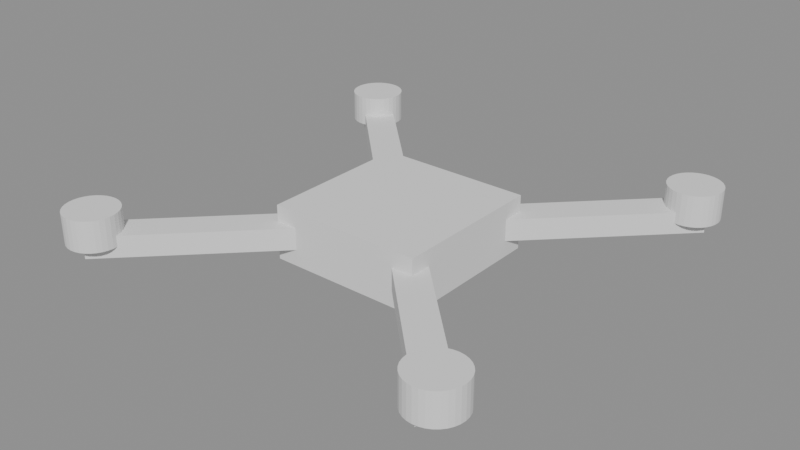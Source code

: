 # Source: 02_blockout.blend  (saved by Blender 5.2.45; exported with 4.5.12 LTS)
import bpy
from mathutils import Matrix  # noqa: F401  (used for matrix-valued properties, if any)

bpy.ops.wm.read_factory_settings(use_empty=True)
scene = bpy.context.scene
scene.name = 'Scene'

# ---- meshes
me_cube = bpy.data.meshes.new('Cube')
me_cube.from_pydata([(-0.5, -0.5, -0.175), (-0.5, -0.5, 0.175), (-0.5, 0.5, -0.175), (-0.5, 0.5, 0.175), (0.5, -0.5, -0.175), (0.5, -0.5, 0.175), (0.5, 0.5, -0.175), (0.5, 0.5, 0.175)], [], [(0, 1, 3, 2), (2, 3, 7, 6), (6, 7, 5, 4), (4, 5, 1, 0), (2, 6, 4, 0), (7, 3, 1, 5)])
_uv = me_cube.uv_layers.new(name='UVMap')
_uv.uv.foreach_set('vector', [0.375, 0.0, 0.625, 0.0, 0.625, 0.25, 0.375, 0.25, 0.375, 0.25, 0.625, 0.25, 0.625, 0.5, 0.375, 0.5, 0.375, 0.5, 0.625, 0.5, 0.625, 0.75, 0.375, 0.75, 0.375, 0.75, 0.625, 0.75, 0.625, 1.0, 0.375, 1.0, 0.125, 0.5, 0.375, 0.5, 0.375, 0.75, 0.125, 0.75, 0.625, 0.5, 0.875, 0.5, 0.875, 0.75, 0.625, 0.75])
me_cube.update()
me_cube_001 = bpy.data.meshes.new('Cube.001')
me_cube_001.from_pydata([(-0.75, -0.1, -0.07), (-0.75, -0.1, 0.07), (-0.75, 0.1, -0.07), (-0.75, 0.1, 0.07), (0.75, -0.1, -0.07), (0.75, -0.1, 0.07), (0.75, 0.1, -0.07), (0.75, 0.1, 0.07)], [], [(0, 1, 3, 2), (2, 3, 7, 6), (6, 7, 5, 4), (4, 5, 1, 0), (2, 6, 4, 0), (7, 3, 1, 5)])
_uv = me_cube_001.uv_layers.new(name='UVMap')
_uv.uv.foreach_set('vector', [0.375, 0.0, 0.625, 0.0, 0.625, 0.25, 0.375, 0.25, 0.375, 0.25, 0.625, 0.25, 0.625, 0.5, 0.375, 0.5, 0.375, 0.5, 0.625, 0.5, 0.625, 0.75, 0.375, 0.75, 0.375, 0.75, 0.625, 0.75, 0.625, 1.0, 0.375, 1.0, 0.125, 0.5, 0.375, 0.5, 0.375, 0.75, 0.125, 0.75, 0.625, 0.5, 0.875, 0.5, 0.875, 0.75, 0.625, 0.75])
me_cube_001.update()
me_cylinder = bpy.data.meshes.new('Cylinder')
me_cylinder.from_pydata([(0.0, 0.17, -0.1), (0.0, 0.17, 0.1), (0.03317, 0.1667, -0.1), (0.03317, 0.1667, 0.1), (0.06506, 0.1571, -0.1), (0.06506, 0.1571, 0.1), (0.09445, 0.1413, -0.1), (0.09445, 0.1413, 0.1), (0.1202, 0.1202, -0.1), (0.1202, 0.1202, 0.1), (0.1413, 0.09445, -0.1), (0.1413, 0.09445, 0.1), (0.1571, 0.06506, -0.1), (0.1571, 0.06506, 0.1), (0.1667, 0.03317, -0.1), (0.1667, 0.03317, 0.1), (0.17, 0.0, -0.1), (0.17, 0.0, 0.1), (0.1667, -0.03317, -0.1), (0.1667, -0.03317, 0.1), (0.1571, -0.06506, -0.1), (0.1571, -0.06506, 0.1), (0.1413, -0.09445, -0.1), (0.1413, -0.09445, 0.1), (0.1202, -0.1202, -0.1), (0.1202, -0.1202, 0.1), (0.09445, -0.1413, -0.1), (0.09445, -0.1413, 0.1), (0.06506, -0.1571, -0.1), (0.06506, -0.1571, 0.1), (0.03317, -0.1667, -0.1), (0.03317, -0.1667, 0.1), (0.0, -0.17, -0.1), (0.0, -0.17, 0.1), (-0.03317, -0.1667, -0.1), (-0.03317, -0.1667, 0.1), (-0.06506, -0.1571, -0.1), (-0.06506, -0.1571, 0.1), (-0.09445, -0.1413, -0.1), (-0.09445, -0.1413, 0.1), (-0.1202, -0.1202, -0.1), (-0.1202, -0.1202, 0.1), (-0.1413, -0.09445, -0.1), (-0.1413, -0.09445, 0.1), (-0.1571, -0.06506, -0.1), (-0.1571, -0.06506, 0.1), (-0.1667, -0.03317, -0.1), (-0.1667, -0.03317, 0.1), (-0.17, 0.0, -0.1), (-0.17, 0.0, 0.1), (-0.1667, 0.03317, -0.1), (-0.1667, 0.03317, 0.1), (-0.1571, 0.06506, -0.1), (-0.1571, 0.06506, 0.1), (-0.1413, 0.09445, -0.1), (-0.1413, 0.09445, 0.1), (-0.1202, 0.1202, -0.1), (-0.1202, 0.1202, 0.1), (-0.09445, 0.1413, -0.1), (-0.09445, 0.1413, 0.1), (-0.06506, 0.1571, -0.1), (-0.06506, 0.1571, 0.1), (-0.03317, 0.1667, -0.1), (-0.03317, 0.1667, 0.1)], [], [(0, 1, 3, 2), (2, 3, 5, 4), (4, 5, 7, 6), (6, 7, 9, 8), (8, 9, 11, 10), (10, 11, 13, 12), (12, 13, 15, 14), (14, 15, 17, 16), (16, 17, 19, 18), (18, 19, 21, 20), (20, 21, 23, 22), (22, 23, 25, 24), (24, 25, 27, 26), (26, 27, 29, 28), (28, 29, 31, 30), (30, 31, 33, 32), (32, 33, 35, 34), (34, 35, 37, 36), (36, 37, 39, 38), (38, 39, 41, 40), (40, 41, 43, 42), (42, 43, 45, 44), (44, 45, 47, 46), (46, 47, 49, 48), (48, 49, 51, 50), (50, 51, 53, 52), (52, 53, 55, 54), (54, 55, 57, 56), (56, 57, 59, 58), (58, 59, 61, 60), (3, 1, 63, 61, 59, 57, 55, 53, 51, 49, 47, 45, 43, 41, 39, 37, 35, 33, 31, 29, 27, 25, 23, 21, 19, 17, 15, 13, 11, 9, 7, 5), (60, 61, 63, 62), (62, 63, 1, 0), (0, 2, 4, 6, 8, 10, 12, 14, 16, 18, 20, 22, 24, 26, 28, 30, 32, 34, 36, 38, 40, 42, 44, 46, 48, 50, 52, 54, 56, 58, 60, 62)])
_uv = me_cylinder.uv_layers.new(name='UVMap')
_uv.uv.foreach_set('vector', [1.0, 0.5, 1.0, 1.0, 0.9688, 1.0, 0.9688, 0.5, 0.9688, 0.5, 0.9688, 1.0, 0.9375, 1.0, 0.9375, 0.5, 0.9375, 0.5, 0.9375, 1.0, 0.9062, 1.0, 0.9062, 0.5, 0.9062, 0.5, 0.9062, 1.0, 0.875, 1.0, 0.875, 0.5, 0.875, 0.5, 0.875, 1.0, 0.8438, 1.0, 0.8438, 0.5, 0.8438, 0.5, 0.8438, 1.0, 0.8125, 1.0, 0.8125, 0.5, 0.8125, 0.5, 0.8125, 1.0, 0.7812, 1.0, 0.7812, 0.5, 0.7812, 0.5, 0.7812, 1.0, 0.75, 1.0, 0.75, 0.5, 0.75, 0.5, 0.75, 1.0, 0.7188, 1.0, 0.7188, 0.5, 0.7188, 0.5, 0.7188, 1.0, 0.6875, 1.0, 0.6875, 0.5, 0.6875, 0.5, 0.6875, 1.0, 0.6562, 1.0, 0.6562, 0.5, 0.6562, 0.5, 0.6562, 1.0, 0.625, 1.0, 0.625, 0.5, 0.625, 0.5, 0.625, 1.0, 0.5938, 1.0, 0.5938, 0.5, 0.5938, 0.5, 0.5938, 1.0, 0.5625, 1.0, 0.5625, 0.5, 0.5625, 0.5, 0.5625, 1.0, 0.5312, 1.0, 0.5312, 0.5, 0.5312, 0.5, 0.5312, 1.0, 0.5, 1.0, 0.5, 0.5, 0.5, 0.5, 0.5, 1.0, 0.4688, 1.0, 0.4688, 0.5, 0.4688, 0.5, 0.4688, 1.0, 0.4375, 1.0, 0.4375, 0.5, 0.4375, 0.5, 0.4375, 1.0, 0.4062, 1.0, 0.4062, 0.5, 0.4062, 0.5, 0.4062, 1.0, 0.375, 1.0, 0.375, 0.5, 0.375, 0.5, 0.375, 1.0, 0.3438, 1.0, 0.3438, 0.5, 0.3438, 0.5, 0.3438, 1.0, 0.3125, 1.0, 0.3125, 0.5, 0.3125, 0.5, 0.3125, 1.0, 0.2812, 1.0, 0.2812, 0.5, 0.2812, 0.5, 0.2812, 1.0, 0.25, 1.0, 0.25, 0.5, 0.25, 0.5, 0.25, 1.0, 0.2188, 1.0, 0.2188, 0.5, 0.2188, 0.5, 0.2188, 1.0, 0.1875, 1.0, 0.1875, 0.5, 0.1875, 0.5, 0.1875, 1.0, 0.1562, 1.0, 0.1562, 0.5, 0.1562, 0.5, 0.1562, 1.0, 0.125, 1.0, 0.125, 0.5, 0.125, 0.5, 0.125, 1.0, 0.09375, 1.0, 0.09375, 0.5, 0.09375, 0.5, 0.09375, 1.0, 0.0625, 1.0, 0.0625, 0.5, 0.2968, 0.4854, 0.25, 0.49, 0.2032, 0.4854, 0.1582, 0.4717, 0.1167, 0.4496, 0.08029, 0.4197, 0.05045, 0.3833, 0.02827, 0.3418, 0.01461, 0.2968, 0.01, 0.25, 0.01461, 0.2032, 0.02827, 0.1582, 0.05045, 0.1167, 0.08029, 0.08029, 0.1167, 0.05045, 0.1582, 0.02827, 0.2032, 0.01461, 0.25, 0.01, 0.2968, 0.01461, 0.3418, 0.02827, 0.3833, 0.05045, 0.4197, 0.08029, 0.4496, 0.1167, 0.4717, 0.1582, 0.4854, 0.2032, 0.49, 0.25, 0.4854, 0.2968, 0.4717, 0.3418, 0.4496, 0.3833, 0.4197, 0.4197, 0.3833, 0.4496, 0.3418, 0.4717, 0.0625, 0.5, 0.0625, 1.0, 0.03125, 1.0, 0.03125, 0.5, 0.03125, 0.5, 0.03125, 1.0, 0.0, 1.0, 0.0, 0.5, 0.75, 0.49, 0.7968, 0.4854, 0.8418, 0.4717, 0.8833, 0.4496, 0.9197, 0.4197, 0.9496, 0.3833, 0.9717, 0.3418, 0.9854, 0.2968, 0.99, 0.25, 0.9854, 0.2032, 0.9717, 0.1582, 0.9496, 0.1167, 0.9197, 0.08029, 0.8833, 0.05045, 0.8418, 0.02827, 0.7968, 0.01461, 0.75, 0.01, 0.7032, 0.01461, 0.6582, 0.02827, 0.6167, 0.05045, 0.5803, 0.08029, 0.5504, 0.1167, 0.5283, 0.1582, 0.5146, 0.2032, 0.51, 0.25, 0.5146, 0.2968, 0.5283, 0.3418, 0.5504, 0.3833, 0.5803, 0.4197, 0.6167, 0.4496, 0.6582, 0.4717, 0.7032, 0.4854])
me_cylinder.update()
me_cube_002 = bpy.data.meshes.new('Cube.002')
me_cube_002.from_pydata([(-0.75, -0.1, -0.07), (-0.75, -0.1, 0.07), (-0.75, 0.1, -0.07), (-0.75, 0.1, 0.07), (0.75, -0.1, -0.07), (0.75, -0.1, 0.07), (0.75, 0.1, -0.07), (0.75, 0.1, 0.07)], [], [(0, 1, 3, 2), (2, 3, 7, 6), (6, 7, 5, 4), (4, 5, 1, 0), (2, 6, 4, 0), (7, 3, 1, 5)])
_uv = me_cube_002.uv_layers.new(name='UVMap')
_uv.uv.foreach_set('vector', [0.375, 0.0, 0.625, 0.0, 0.625, 0.25, 0.375, 0.25, 0.375, 0.25, 0.625, 0.25, 0.625, 0.5, 0.375, 0.5, 0.375, 0.5, 0.625, 0.5, 0.625, 0.75, 0.375, 0.75, 0.375, 0.75, 0.625, 0.75, 0.625, 1.0, 0.375, 1.0, 0.125, 0.5, 0.375, 0.5, 0.375, 0.75, 0.125, 0.75, 0.625, 0.5, 0.875, 0.5, 0.875, 0.75, 0.625, 0.75])
me_cube_002.update()
me_cylinder_001 = bpy.data.meshes.new('Cylinder.001')
me_cylinder_001.from_pydata([(0.0, 0.17, -0.1), (0.0, 0.17, 0.1), (0.03317, 0.1667, -0.1), (0.03317, 0.1667, 0.1), (0.06506, 0.1571, -0.1), (0.06506, 0.1571, 0.1), (0.09445, 0.1413, -0.1), (0.09445, 0.1413, 0.1), (0.1202, 0.1202, -0.1), (0.1202, 0.1202, 0.1), (0.1413, 0.09445, -0.1), (0.1413, 0.09445, 0.1), (0.1571, 0.06506, -0.1), (0.1571, 0.06506, 0.1), (0.1667, 0.03317, -0.1), (0.1667, 0.03317, 0.1), (0.17, 0.0, -0.1), (0.17, 0.0, 0.1), (0.1667, -0.03317, -0.1), (0.1667, -0.03317, 0.1), (0.1571, -0.06506, -0.1), (0.1571, -0.06506, 0.1), (0.1413, -0.09445, -0.1), (0.1413, -0.09445, 0.1), (0.1202, -0.1202, -0.1), (0.1202, -0.1202, 0.1), (0.09445, -0.1413, -0.1), (0.09445, -0.1413, 0.1), (0.06506, -0.1571, -0.1), (0.06506, -0.1571, 0.1), (0.03317, -0.1667, -0.1), (0.03317, -0.1667, 0.1), (0.0, -0.17, -0.1), (0.0, -0.17, 0.1), (-0.03317, -0.1667, -0.1), (-0.03317, -0.1667, 0.1), (-0.06506, -0.1571, -0.1), (-0.06506, -0.1571, 0.1), (-0.09445, -0.1413, -0.1), (-0.09445, -0.1413, 0.1), (-0.1202, -0.1202, -0.1), (-0.1202, -0.1202, 0.1), (-0.1413, -0.09445, -0.1), (-0.1413, -0.09445, 0.1), (-0.1571, -0.06506, -0.1), (-0.1571, -0.06506, 0.1), (-0.1667, -0.03317, -0.1), (-0.1667, -0.03317, 0.1), (-0.17, 0.0, -0.1), (-0.17, 0.0, 0.1), (-0.1667, 0.03317, -0.1), (-0.1667, 0.03317, 0.1), (-0.1571, 0.06506, -0.1), (-0.1571, 0.06506, 0.1), (-0.1413, 0.09445, -0.1), (-0.1413, 0.09445, 0.1), (-0.1202, 0.1202, -0.1), (-0.1202, 0.1202, 0.1), (-0.09445, 0.1413, -0.1), (-0.09445, 0.1413, 0.1), (-0.06506, 0.1571, -0.1), (-0.06506, 0.1571, 0.1), (-0.03317, 0.1667, -0.1), (-0.03317, 0.1667, 0.1)], [], [(0, 1, 3, 2), (2, 3, 5, 4), (4, 5, 7, 6), (6, 7, 9, 8), (8, 9, 11, 10), (10, 11, 13, 12), (12, 13, 15, 14), (14, 15, 17, 16), (16, 17, 19, 18), (18, 19, 21, 20), (20, 21, 23, 22), (22, 23, 25, 24), (24, 25, 27, 26), (26, 27, 29, 28), (28, 29, 31, 30), (30, 31, 33, 32), (32, 33, 35, 34), (34, 35, 37, 36), (36, 37, 39, 38), (38, 39, 41, 40), (40, 41, 43, 42), (42, 43, 45, 44), (44, 45, 47, 46), (46, 47, 49, 48), (48, 49, 51, 50), (50, 51, 53, 52), (52, 53, 55, 54), (54, 55, 57, 56), (56, 57, 59, 58), (58, 59, 61, 60), (3, 1, 63, 61, 59, 57, 55, 53, 51, 49, 47, 45, 43, 41, 39, 37, 35, 33, 31, 29, 27, 25, 23, 21, 19, 17, 15, 13, 11, 9, 7, 5), (60, 61, 63, 62), (62, 63, 1, 0), (0, 2, 4, 6, 8, 10, 12, 14, 16, 18, 20, 22, 24, 26, 28, 30, 32, 34, 36, 38, 40, 42, 44, 46, 48, 50, 52, 54, 56, 58, 60, 62)])
_uv = me_cylinder_001.uv_layers.new(name='UVMap')
_uv.uv.foreach_set('vector', [1.0, 0.5, 1.0, 1.0, 0.9688, 1.0, 0.9688, 0.5, 0.9688, 0.5, 0.9688, 1.0, 0.9375, 1.0, 0.9375, 0.5, 0.9375, 0.5, 0.9375, 1.0, 0.9062, 1.0, 0.9062, 0.5, 0.9062, 0.5, 0.9062, 1.0, 0.875, 1.0, 0.875, 0.5, 0.875, 0.5, 0.875, 1.0, 0.8438, 1.0, 0.8438, 0.5, 0.8438, 0.5, 0.8438, 1.0, 0.8125, 1.0, 0.8125, 0.5, 0.8125, 0.5, 0.8125, 1.0, 0.7812, 1.0, 0.7812, 0.5, 0.7812, 0.5, 0.7812, 1.0, 0.75, 1.0, 0.75, 0.5, 0.75, 0.5, 0.75, 1.0, 0.7188, 1.0, 0.7188, 0.5, 0.7188, 0.5, 0.7188, 1.0, 0.6875, 1.0, 0.6875, 0.5, 0.6875, 0.5, 0.6875, 1.0, 0.6562, 1.0, 0.6562, 0.5, 0.6562, 0.5, 0.6562, 1.0, 0.625, 1.0, 0.625, 0.5, 0.625, 0.5, 0.625, 1.0, 0.5938, 1.0, 0.5938, 0.5, 0.5938, 0.5, 0.5938, 1.0, 0.5625, 1.0, 0.5625, 0.5, 0.5625, 0.5, 0.5625, 1.0, 0.5312, 1.0, 0.5312, 0.5, 0.5312, 0.5, 0.5312, 1.0, 0.5, 1.0, 0.5, 0.5, 0.5, 0.5, 0.5, 1.0, 0.4688, 1.0, 0.4688, 0.5, 0.4688, 0.5, 0.4688, 1.0, 0.4375, 1.0, 0.4375, 0.5, 0.4375, 0.5, 0.4375, 1.0, 0.4062, 1.0, 0.4062, 0.5, 0.4062, 0.5, 0.4062, 1.0, 0.375, 1.0, 0.375, 0.5, 0.375, 0.5, 0.375, 1.0, 0.3438, 1.0, 0.3438, 0.5, 0.3438, 0.5, 0.3438, 1.0, 0.3125, 1.0, 0.3125, 0.5, 0.3125, 0.5, 0.3125, 1.0, 0.2812, 1.0, 0.2812, 0.5, 0.2812, 0.5, 0.2812, 1.0, 0.25, 1.0, 0.25, 0.5, 0.25, 0.5, 0.25, 1.0, 0.2188, 1.0, 0.2188, 0.5, 0.2188, 0.5, 0.2188, 1.0, 0.1875, 1.0, 0.1875, 0.5, 0.1875, 0.5, 0.1875, 1.0, 0.1562, 1.0, 0.1562, 0.5, 0.1562, 0.5, 0.1562, 1.0, 0.125, 1.0, 0.125, 0.5, 0.125, 0.5, 0.125, 1.0, 0.09375, 1.0, 0.09375, 0.5, 0.09375, 0.5, 0.09375, 1.0, 0.0625, 1.0, 0.0625, 0.5, 0.2968, 0.4854, 0.25, 0.49, 0.2032, 0.4854, 0.1582, 0.4717, 0.1167, 0.4496, 0.08029, 0.4197, 0.05045, 0.3833, 0.02827, 0.3418, 0.01461, 0.2968, 0.01, 0.25, 0.01461, 0.2032, 0.02827, 0.1582, 0.05045, 0.1167, 0.08029, 0.08029, 0.1167, 0.05045, 0.1582, 0.02827, 0.2032, 0.01461, 0.25, 0.01, 0.2968, 0.01461, 0.3418, 0.02827, 0.3833, 0.05045, 0.4197, 0.08029, 0.4496, 0.1167, 0.4717, 0.1582, 0.4854, 0.2032, 0.49, 0.25, 0.4854, 0.2968, 0.4717, 0.3418, 0.4496, 0.3833, 0.4197, 0.4197, 0.3833, 0.4496, 0.3418, 0.4717, 0.0625, 0.5, 0.0625, 1.0, 0.03125, 1.0, 0.03125, 0.5, 0.03125, 0.5, 0.03125, 1.0, 0.0, 1.0, 0.0, 0.5, 0.75, 0.49, 0.7968, 0.4854, 0.8418, 0.4717, 0.8833, 0.4496, 0.9197, 0.4197, 0.9496, 0.3833, 0.9717, 0.3418, 0.9854, 0.2968, 0.99, 0.25, 0.9854, 0.2032, 0.9717, 0.1582, 0.9496, 0.1167, 0.9197, 0.08029, 0.8833, 0.05045, 0.8418, 0.02827, 0.7968, 0.01461, 0.75, 0.01, 0.7032, 0.01461, 0.6582, 0.02827, 0.6167, 0.05045, 0.5803, 0.08029, 0.5504, 0.1167, 0.5283, 0.1582, 0.5146, 0.2032, 0.51, 0.25, 0.5146, 0.2968, 0.5283, 0.3418, 0.5504, 0.3833, 0.5803, 0.4197, 0.6167, 0.4496, 0.6582, 0.4717, 0.7032, 0.4854])
me_cylinder_001.update()
me_cube_003 = bpy.data.meshes.new('Cube.003')
me_cube_003.from_pydata([(-0.75, -0.1, -0.07), (-0.75, -0.1, 0.07), (-0.75, 0.1, -0.07), (-0.75, 0.1, 0.07), (0.75, -0.1, -0.07), (0.75, -0.1, 0.07), (0.75, 0.1, -0.07), (0.75, 0.1, 0.07)], [], [(0, 1, 3, 2), (2, 3, 7, 6), (6, 7, 5, 4), (4, 5, 1, 0), (2, 6, 4, 0), (7, 3, 1, 5)])
_uv = me_cube_003.uv_layers.new(name='UVMap')
_uv.uv.foreach_set('vector', [0.375, 0.0, 0.625, 0.0, 0.625, 0.25, 0.375, 0.25, 0.375, 0.25, 0.625, 0.25, 0.625, 0.5, 0.375, 0.5, 0.375, 0.5, 0.625, 0.5, 0.625, 0.75, 0.375, 0.75, 0.375, 0.75, 0.625, 0.75, 0.625, 1.0, 0.375, 1.0, 0.125, 0.5, 0.375, 0.5, 0.375, 0.75, 0.125, 0.75, 0.625, 0.5, 0.875, 0.5, 0.875, 0.75, 0.625, 0.75])
me_cube_003.update()
me_cylinder_002 = bpy.data.meshes.new('Cylinder.002')
me_cylinder_002.from_pydata([(0.0, 0.17, -0.1), (0.0, 0.17, 0.1), (0.03317, 0.1667, -0.1), (0.03317, 0.1667, 0.1), (0.06506, 0.1571, -0.1), (0.06506, 0.1571, 0.1), (0.09445, 0.1413, -0.1), (0.09445, 0.1413, 0.1), (0.1202, 0.1202, -0.1), (0.1202, 0.1202, 0.1), (0.1413, 0.09445, -0.1), (0.1413, 0.09445, 0.1), (0.1571, 0.06506, -0.1), (0.1571, 0.06506, 0.1), (0.1667, 0.03317, -0.1), (0.1667, 0.03317, 0.1), (0.17, 0.0, -0.1), (0.17, 0.0, 0.1), (0.1667, -0.03317, -0.1), (0.1667, -0.03317, 0.1), (0.1571, -0.06506, -0.1), (0.1571, -0.06506, 0.1), (0.1413, -0.09445, -0.1), (0.1413, -0.09445, 0.1), (0.1202, -0.1202, -0.1), (0.1202, -0.1202, 0.1), (0.09445, -0.1413, -0.1), (0.09445, -0.1413, 0.1), (0.06506, -0.1571, -0.1), (0.06506, -0.1571, 0.1), (0.03317, -0.1667, -0.1), (0.03317, -0.1667, 0.1), (0.0, -0.17, -0.1), (0.0, -0.17, 0.1), (-0.03317, -0.1667, -0.1), (-0.03317, -0.1667, 0.1), (-0.06506, -0.1571, -0.1), (-0.06506, -0.1571, 0.1), (-0.09445, -0.1413, -0.1), (-0.09445, -0.1413, 0.1), (-0.1202, -0.1202, -0.1), (-0.1202, -0.1202, 0.1), (-0.1413, -0.09445, -0.1), (-0.1413, -0.09445, 0.1), (-0.1571, -0.06506, -0.1), (-0.1571, -0.06506, 0.1), (-0.1667, -0.03317, -0.1), (-0.1667, -0.03317, 0.1), (-0.17, 0.0, -0.1), (-0.17, 0.0, 0.1), (-0.1667, 0.03317, -0.1), (-0.1667, 0.03317, 0.1), (-0.1571, 0.06506, -0.1), (-0.1571, 0.06506, 0.1), (-0.1413, 0.09445, -0.1), (-0.1413, 0.09445, 0.1), (-0.1202, 0.1202, -0.1), (-0.1202, 0.1202, 0.1), (-0.09445, 0.1413, -0.1), (-0.09445, 0.1413, 0.1), (-0.06506, 0.1571, -0.1), (-0.06506, 0.1571, 0.1), (-0.03317, 0.1667, -0.1), (-0.03317, 0.1667, 0.1)], [], [(0, 1, 3, 2), (2, 3, 5, 4), (4, 5, 7, 6), (6, 7, 9, 8), (8, 9, 11, 10), (10, 11, 13, 12), (12, 13, 15, 14), (14, 15, 17, 16), (16, 17, 19, 18), (18, 19, 21, 20), (20, 21, 23, 22), (22, 23, 25, 24), (24, 25, 27, 26), (26, 27, 29, 28), (28, 29, 31, 30), (30, 31, 33, 32), (32, 33, 35, 34), (34, 35, 37, 36), (36, 37, 39, 38), (38, 39, 41, 40), (40, 41, 43, 42), (42, 43, 45, 44), (44, 45, 47, 46), (46, 47, 49, 48), (48, 49, 51, 50), (50, 51, 53, 52), (52, 53, 55, 54), (54, 55, 57, 56), (56, 57, 59, 58), (58, 59, 61, 60), (3, 1, 63, 61, 59, 57, 55, 53, 51, 49, 47, 45, 43, 41, 39, 37, 35, 33, 31, 29, 27, 25, 23, 21, 19, 17, 15, 13, 11, 9, 7, 5), (60, 61, 63, 62), (62, 63, 1, 0), (0, 2, 4, 6, 8, 10, 12, 14, 16, 18, 20, 22, 24, 26, 28, 30, 32, 34, 36, 38, 40, 42, 44, 46, 48, 50, 52, 54, 56, 58, 60, 62)])
_uv = me_cylinder_002.uv_layers.new(name='UVMap')
_uv.uv.foreach_set('vector', [1.0, 0.5, 1.0, 1.0, 0.9688, 1.0, 0.9688, 0.5, 0.9688, 0.5, 0.9688, 1.0, 0.9375, 1.0, 0.9375, 0.5, 0.9375, 0.5, 0.9375, 1.0, 0.9062, 1.0, 0.9062, 0.5, 0.9062, 0.5, 0.9062, 1.0, 0.875, 1.0, 0.875, 0.5, 0.875, 0.5, 0.875, 1.0, 0.8438, 1.0, 0.8438, 0.5, 0.8438, 0.5, 0.8438, 1.0, 0.8125, 1.0, 0.8125, 0.5, 0.8125, 0.5, 0.8125, 1.0, 0.7812, 1.0, 0.7812, 0.5, 0.7812, 0.5, 0.7812, 1.0, 0.75, 1.0, 0.75, 0.5, 0.75, 0.5, 0.75, 1.0, 0.7188, 1.0, 0.7188, 0.5, 0.7188, 0.5, 0.7188, 1.0, 0.6875, 1.0, 0.6875, 0.5, 0.6875, 0.5, 0.6875, 1.0, 0.6562, 1.0, 0.6562, 0.5, 0.6562, 0.5, 0.6562, 1.0, 0.625, 1.0, 0.625, 0.5, 0.625, 0.5, 0.625, 1.0, 0.5938, 1.0, 0.5938, 0.5, 0.5938, 0.5, 0.5938, 1.0, 0.5625, 1.0, 0.5625, 0.5, 0.5625, 0.5, 0.5625, 1.0, 0.5312, 1.0, 0.5312, 0.5, 0.5312, 0.5, 0.5312, 1.0, 0.5, 1.0, 0.5, 0.5, 0.5, 0.5, 0.5, 1.0, 0.4688, 1.0, 0.4688, 0.5, 0.4688, 0.5, 0.4688, 1.0, 0.4375, 1.0, 0.4375, 0.5, 0.4375, 0.5, 0.4375, 1.0, 0.4062, 1.0, 0.4062, 0.5, 0.4062, 0.5, 0.4062, 1.0, 0.375, 1.0, 0.375, 0.5, 0.375, 0.5, 0.375, 1.0, 0.3438, 1.0, 0.3438, 0.5, 0.3438, 0.5, 0.3438, 1.0, 0.3125, 1.0, 0.3125, 0.5, 0.3125, 0.5, 0.3125, 1.0, 0.2812, 1.0, 0.2812, 0.5, 0.2812, 0.5, 0.2812, 1.0, 0.25, 1.0, 0.25, 0.5, 0.25, 0.5, 0.25, 1.0, 0.2188, 1.0, 0.2188, 0.5, 0.2188, 0.5, 0.2188, 1.0, 0.1875, 1.0, 0.1875, 0.5, 0.1875, 0.5, 0.1875, 1.0, 0.1562, 1.0, 0.1562, 0.5, 0.1562, 0.5, 0.1562, 1.0, 0.125, 1.0, 0.125, 0.5, 0.125, 0.5, 0.125, 1.0, 0.09375, 1.0, 0.09375, 0.5, 0.09375, 0.5, 0.09375, 1.0, 0.0625, 1.0, 0.0625, 0.5, 0.2968, 0.4854, 0.25, 0.49, 0.2032, 0.4854, 0.1582, 0.4717, 0.1167, 0.4496, 0.08029, 0.4197, 0.05045, 0.3833, 0.02827, 0.3418, 0.01461, 0.2968, 0.01, 0.25, 0.01461, 0.2032, 0.02827, 0.1582, 0.05045, 0.1167, 0.08029, 0.08029, 0.1167, 0.05045, 0.1582, 0.02827, 0.2032, 0.01461, 0.25, 0.01, 0.2968, 0.01461, 0.3418, 0.02827, 0.3833, 0.05045, 0.4197, 0.08029, 0.4496, 0.1167, 0.4717, 0.1582, 0.4854, 0.2032, 0.49, 0.25, 0.4854, 0.2968, 0.4717, 0.3418, 0.4496, 0.3833, 0.4197, 0.4197, 0.3833, 0.4496, 0.3418, 0.4717, 0.0625, 0.5, 0.0625, 1.0, 0.03125, 1.0, 0.03125, 0.5, 0.03125, 0.5, 0.03125, 1.0, 0.0, 1.0, 0.0, 0.5, 0.75, 0.49, 0.7968, 0.4854, 0.8418, 0.4717, 0.8833, 0.4496, 0.9197, 0.4197, 0.9496, 0.3833, 0.9717, 0.3418, 0.9854, 0.2968, 0.99, 0.25, 0.9854, 0.2032, 0.9717, 0.1582, 0.9496, 0.1167, 0.9197, 0.08029, 0.8833, 0.05045, 0.8418, 0.02827, 0.7968, 0.01461, 0.75, 0.01, 0.7032, 0.01461, 0.6582, 0.02827, 0.6167, 0.05045, 0.5803, 0.08029, 0.5504, 0.1167, 0.5283, 0.1582, 0.5146, 0.2032, 0.51, 0.25, 0.5146, 0.2968, 0.5283, 0.3418, 0.5504, 0.3833, 0.5803, 0.4197, 0.6167, 0.4496, 0.6582, 0.4717, 0.7032, 0.4854])
me_cylinder_002.update()
me_cube_004 = bpy.data.meshes.new('Cube.004')
me_cube_004.from_pydata([(-0.75, -0.1, -0.07), (-0.75, -0.1, 0.07), (-0.75, 0.1, -0.07), (-0.75, 0.1, 0.07), (0.75, -0.1, -0.07), (0.75, -0.1, 0.07), (0.75, 0.1, -0.07), (0.75, 0.1, 0.07)], [], [(0, 1, 3, 2), (2, 3, 7, 6), (6, 7, 5, 4), (4, 5, 1, 0), (2, 6, 4, 0), (7, 3, 1, 5)])
_uv = me_cube_004.uv_layers.new(name='UVMap')
_uv.uv.foreach_set('vector', [0.375, 0.0, 0.625, 0.0, 0.625, 0.25, 0.375, 0.25, 0.375, 0.25, 0.625, 0.25, 0.625, 0.5, 0.375, 0.5, 0.375, 0.5, 0.625, 0.5, 0.625, 0.75, 0.375, 0.75, 0.375, 0.75, 0.625, 0.75, 0.625, 1.0, 0.375, 1.0, 0.125, 0.5, 0.375, 0.5, 0.375, 0.75, 0.125, 0.75, 0.625, 0.5, 0.875, 0.5, 0.875, 0.75, 0.625, 0.75])
me_cube_004.update()
me_cylinder_003 = bpy.data.meshes.new('Cylinder.003')
me_cylinder_003.from_pydata([(0.0, 0.17, -0.1), (0.0, 0.17, 0.1), (0.03317, 0.1667, -0.1), (0.03317, 0.1667, 0.1), (0.06506, 0.1571, -0.1), (0.06506, 0.1571, 0.1), (0.09445, 0.1413, -0.1), (0.09445, 0.1413, 0.1), (0.1202, 0.1202, -0.1), (0.1202, 0.1202, 0.1), (0.1413, 0.09445, -0.1), (0.1413, 0.09445, 0.1), (0.1571, 0.06506, -0.1), (0.1571, 0.06506, 0.1), (0.1667, 0.03317, -0.1), (0.1667, 0.03317, 0.1), (0.17, 0.0, -0.1), (0.17, 0.0, 0.1), (0.1667, -0.03317, -0.1), (0.1667, -0.03317, 0.1), (0.1571, -0.06506, -0.1), (0.1571, -0.06506, 0.1), (0.1413, -0.09445, -0.1), (0.1413, -0.09445, 0.1), (0.1202, -0.1202, -0.1), (0.1202, -0.1202, 0.1), (0.09445, -0.1413, -0.1), (0.09445, -0.1413, 0.1), (0.06506, -0.1571, -0.1), (0.06506, -0.1571, 0.1), (0.03317, -0.1667, -0.1), (0.03317, -0.1667, 0.1), (0.0, -0.17, -0.1), (0.0, -0.17, 0.1), (-0.03317, -0.1667, -0.1), (-0.03317, -0.1667, 0.1), (-0.06506, -0.1571, -0.1), (-0.06506, -0.1571, 0.1), (-0.09445, -0.1413, -0.1), (-0.09445, -0.1413, 0.1), (-0.1202, -0.1202, -0.1), (-0.1202, -0.1202, 0.1), (-0.1413, -0.09445, -0.1), (-0.1413, -0.09445, 0.1), (-0.1571, -0.06506, -0.1), (-0.1571, -0.06506, 0.1), (-0.1667, -0.03317, -0.1), (-0.1667, -0.03317, 0.1), (-0.17, 0.0, -0.1), (-0.17, 0.0, 0.1), (-0.1667, 0.03317, -0.1), (-0.1667, 0.03317, 0.1), (-0.1571, 0.06506, -0.1), (-0.1571, 0.06506, 0.1), (-0.1413, 0.09445, -0.1), (-0.1413, 0.09445, 0.1), (-0.1202, 0.1202, -0.1), (-0.1202, 0.1202, 0.1), (-0.09445, 0.1413, -0.1), (-0.09445, 0.1413, 0.1), (-0.06506, 0.1571, -0.1), (-0.06506, 0.1571, 0.1), (-0.03317, 0.1667, -0.1), (-0.03317, 0.1667, 0.1)], [], [(0, 1, 3, 2), (2, 3, 5, 4), (4, 5, 7, 6), (6, 7, 9, 8), (8, 9, 11, 10), (10, 11, 13, 12), (12, 13, 15, 14), (14, 15, 17, 16), (16, 17, 19, 18), (18, 19, 21, 20), (20, 21, 23, 22), (22, 23, 25, 24), (24, 25, 27, 26), (26, 27, 29, 28), (28, 29, 31, 30), (30, 31, 33, 32), (32, 33, 35, 34), (34, 35, 37, 36), (36, 37, 39, 38), (38, 39, 41, 40), (40, 41, 43, 42), (42, 43, 45, 44), (44, 45, 47, 46), (46, 47, 49, 48), (48, 49, 51, 50), (50, 51, 53, 52), (52, 53, 55, 54), (54, 55, 57, 56), (56, 57, 59, 58), (58, 59, 61, 60), (3, 1, 63, 61, 59, 57, 55, 53, 51, 49, 47, 45, 43, 41, 39, 37, 35, 33, 31, 29, 27, 25, 23, 21, 19, 17, 15, 13, 11, 9, 7, 5), (60, 61, 63, 62), (62, 63, 1, 0), (0, 2, 4, 6, 8, 10, 12, 14, 16, 18, 20, 22, 24, 26, 28, 30, 32, 34, 36, 38, 40, 42, 44, 46, 48, 50, 52, 54, 56, 58, 60, 62)])
_uv = me_cylinder_003.uv_layers.new(name='UVMap')
_uv.uv.foreach_set('vector', [1.0, 0.5, 1.0, 1.0, 0.9688, 1.0, 0.9688, 0.5, 0.9688, 0.5, 0.9688, 1.0, 0.9375, 1.0, 0.9375, 0.5, 0.9375, 0.5, 0.9375, 1.0, 0.9062, 1.0, 0.9062, 0.5, 0.9062, 0.5, 0.9062, 1.0, 0.875, 1.0, 0.875, 0.5, 0.875, 0.5, 0.875, 1.0, 0.8438, 1.0, 0.8438, 0.5, 0.8438, 0.5, 0.8438, 1.0, 0.8125, 1.0, 0.8125, 0.5, 0.8125, 0.5, 0.8125, 1.0, 0.7812, 1.0, 0.7812, 0.5, 0.7812, 0.5, 0.7812, 1.0, 0.75, 1.0, 0.75, 0.5, 0.75, 0.5, 0.75, 1.0, 0.7188, 1.0, 0.7188, 0.5, 0.7188, 0.5, 0.7188, 1.0, 0.6875, 1.0, 0.6875, 0.5, 0.6875, 0.5, 0.6875, 1.0, 0.6562, 1.0, 0.6562, 0.5, 0.6562, 0.5, 0.6562, 1.0, 0.625, 1.0, 0.625, 0.5, 0.625, 0.5, 0.625, 1.0, 0.5938, 1.0, 0.5938, 0.5, 0.5938, 0.5, 0.5938, 1.0, 0.5625, 1.0, 0.5625, 0.5, 0.5625, 0.5, 0.5625, 1.0, 0.5312, 1.0, 0.5312, 0.5, 0.5312, 0.5, 0.5312, 1.0, 0.5, 1.0, 0.5, 0.5, 0.5, 0.5, 0.5, 1.0, 0.4688, 1.0, 0.4688, 0.5, 0.4688, 0.5, 0.4688, 1.0, 0.4375, 1.0, 0.4375, 0.5, 0.4375, 0.5, 0.4375, 1.0, 0.4062, 1.0, 0.4062, 0.5, 0.4062, 0.5, 0.4062, 1.0, 0.375, 1.0, 0.375, 0.5, 0.375, 0.5, 0.375, 1.0, 0.3438, 1.0, 0.3438, 0.5, 0.3438, 0.5, 0.3438, 1.0, 0.3125, 1.0, 0.3125, 0.5, 0.3125, 0.5, 0.3125, 1.0, 0.2812, 1.0, 0.2812, 0.5, 0.2812, 0.5, 0.2812, 1.0, 0.25, 1.0, 0.25, 0.5, 0.25, 0.5, 0.25, 1.0, 0.2188, 1.0, 0.2188, 0.5, 0.2188, 0.5, 0.2188, 1.0, 0.1875, 1.0, 0.1875, 0.5, 0.1875, 0.5, 0.1875, 1.0, 0.1562, 1.0, 0.1562, 0.5, 0.1562, 0.5, 0.1562, 1.0, 0.125, 1.0, 0.125, 0.5, 0.125, 0.5, 0.125, 1.0, 0.09375, 1.0, 0.09375, 0.5, 0.09375, 0.5, 0.09375, 1.0, 0.0625, 1.0, 0.0625, 0.5, 0.2968, 0.4854, 0.25, 0.49, 0.2032, 0.4854, 0.1582, 0.4717, 0.1167, 0.4496, 0.08029, 0.4197, 0.05045, 0.3833, 0.02827, 0.3418, 0.01461, 0.2968, 0.01, 0.25, 0.01461, 0.2032, 0.02827, 0.1582, 0.05045, 0.1167, 0.08029, 0.08029, 0.1167, 0.05045, 0.1582, 0.02827, 0.2032, 0.01461, 0.25, 0.01, 0.2968, 0.01461, 0.3418, 0.02827, 0.3833, 0.05045, 0.4197, 0.08029, 0.4496, 0.1167, 0.4717, 0.1582, 0.4854, 0.2032, 0.49, 0.25, 0.4854, 0.2968, 0.4717, 0.3418, 0.4496, 0.3833, 0.4197, 0.4197, 0.3833, 0.4496, 0.3418, 0.4717, 0.0625, 0.5, 0.0625, 1.0, 0.03125, 1.0, 0.03125, 0.5, 0.03125, 0.5, 0.03125, 1.0, 0.0, 1.0, 0.0, 0.5, 0.75, 0.49, 0.7968, 0.4854, 0.8418, 0.4717, 0.8833, 0.4496, 0.9197, 0.4197, 0.9496, 0.3833, 0.9717, 0.3418, 0.9854, 0.2968, 0.99, 0.25, 0.9854, 0.2032, 0.9717, 0.1582, 0.9496, 0.1167, 0.9197, 0.08029, 0.8833, 0.05045, 0.8418, 0.02827, 0.7968, 0.01461, 0.75, 0.01, 0.7032, 0.01461, 0.6582, 0.02827, 0.6167, 0.05045, 0.5803, 0.08029, 0.5504, 0.1167, 0.5283, 0.1582, 0.5146, 0.2032, 0.51, 0.25, 0.5146, 0.2968, 0.5283, 0.3418, 0.5504, 0.3833, 0.5803, 0.4197, 0.6167, 0.4496, 0.6582, 0.4717, 0.7032, 0.4854])
me_cylinder_003.update()

# ---- objects
ob_ref_drone_topview = bpy.data.objects.new('REF_Drone_TopView', None)
ob_blk_body = bpy.data.objects.new('BLK_Body', me_cube)
ob_blk_arm_0 = bpy.data.objects.new('BLK_Arm_0', me_cube_001)
ob_blk_motor_0 = bpy.data.objects.new('BLK_Motor_0', me_cylinder)
ob_blk_arm_1 = bpy.data.objects.new('BLK_Arm_1', me_cube_002)
ob_blk_motor_1 = bpy.data.objects.new('BLK_Motor_1', me_cylinder_001)
ob_blk_arm_2 = bpy.data.objects.new('BLK_Arm_2', me_cube_003)
ob_blk_motor_2 = bpy.data.objects.new('BLK_Motor_2', me_cylinder_002)
ob_blk_arm_3 = bpy.data.objects.new('BLK_Arm_3', me_cube_004)
ob_blk_motor_3 = bpy.data.objects.new('BLK_Motor_3', me_cylinder_003)

# ---- transforms, parenting, visibility, modifiers, constraints
ob_ref_drone_topview.location = (0.0, 0.0, 0.0)
ob_ref_drone_topview.empty_display_type = 'IMAGE'
ob_ref_drone_topview.empty_display_size = 4.0
ob_ref_drone_topview.empty_image_depth = 'FRONT'
ob_blk_body.location = (0.0, 0.0, 1.55)
ob_blk_arm_0.location = (0.7425, 0.7425, 1.55)
ob_blk_arm_0.rotation_euler = (0.0, 0.0, 0.7854)
ob_blk_motor_0.location = (1.237, 1.237, 1.65)
ob_blk_arm_1.location = (-0.7425, 0.7425, 1.55)
ob_blk_arm_1.rotation_euler = (0.0, 0.0, 2.356)
ob_blk_motor_1.location = (-1.237, 1.237, 1.65)
ob_blk_arm_2.location = (-0.7425, -0.7425, 1.55)
ob_blk_arm_2.rotation_euler = (0.0, 0.0, 3.927)
ob_blk_motor_2.location = (-1.237, -1.237, 1.65)
ob_blk_arm_3.location = (0.7425, -0.7425, 1.55)
ob_blk_arm_3.rotation_euler = (0.0, 0.0, 5.498)
ob_blk_motor_3.location = (1.237, -1.237, 1.65)

# ---- collection membership
scene.collection.objects.link(ob_ref_drone_topview)
scene.collection.objects.link(ob_blk_body)
scene.collection.objects.link(ob_blk_arm_0)
scene.collection.objects.link(ob_blk_motor_0)
scene.collection.objects.link(ob_blk_arm_1)
scene.collection.objects.link(ob_blk_motor_1)
scene.collection.objects.link(ob_blk_arm_2)
scene.collection.objects.link(ob_blk_motor_2)
scene.collection.objects.link(ob_blk_arm_3)
scene.collection.objects.link(ob_blk_motor_3)

# ---- scene / render settings (as saved in the file)
scene.frame_start = 1; scene.frame_end = 250; scene.frame_set(1)
scene.render.engine = 'BLENDER_EEVEE_NEXT'
scene.render.bake_bias = 0.0
scene.render.bake_samples = 0
scene.render.compositor_device = 'GPU'
scene.eevee.use_volume_custom_range = False
scene.eevee.fast_gi_thickness_near = 0.1
scene.eevee.fast_gi_thickness_far = 0.0
scene.eevee.ray_tracing_options.screen_trace_thickness = 0.1
bpy.context.view_layer.update()

# ---- added for rendering (the .blend has no active camera and no usable light): camera, sun + grey world if the file has none
cam_auto = bpy.data.cameras.new('AutoCamera')
cam_auto.lens = 50.0
cam_auto.sensor_width = 36.0
cam_auto.clip_end = 1000.0
ob_auto_camera = bpy.data.objects.new('AutoCamera', cam_auto)
scene.collection.objects.link(ob_auto_camera)
ob_auto_camera.location = (3.69947, -4.43936, 4.52208)
ob_auto_camera.rotation_euler = (1.09748, -7.21219e-08, 0.694738)
scene.camera = ob_auto_camera
light_auto_sun = bpy.data.lights.new('AutoSun', 'SUN')
light_auto_sun.energy = 3.0
light_auto_sun.angle = 0.0523599
ob_auto_sun = bpy.data.objects.new('AutoSun', light_auto_sun)
scene.collection.objects.link(ob_auto_sun)
ob_auto_sun.rotation_euler = (0.872665, 0.174533, 0.523599)
if scene.world is None:
    world_auto = bpy.data.worlds.new('AutoWorld')
    world_auto.color = (0.3, 0.3, 0.3)
    scene.world = world_auto
bpy.context.view_layer.update()
